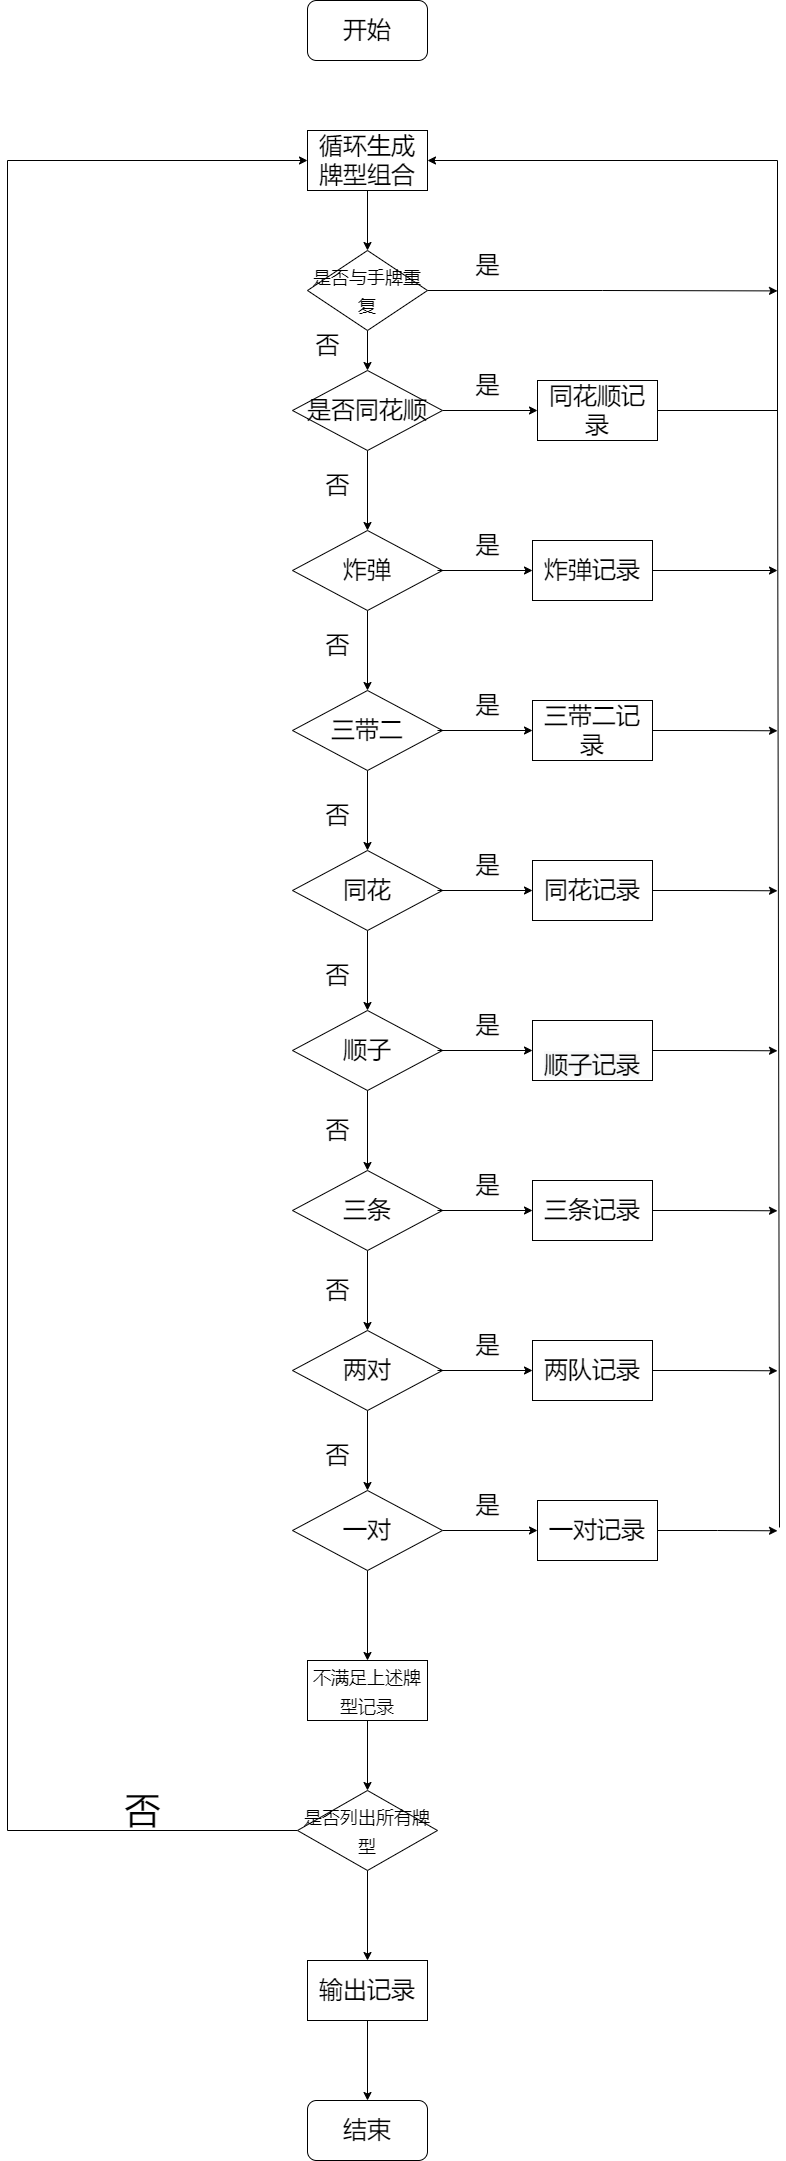

The diagram above was exported from draw.io. Its source (the exported page's mxGraphModel, read from the mxfile embedded in the PNG):
<mxGraphModel dx="1138" dy="1462" grid="1" gridSize="10" guides="1" tooltips="1" connect="1" arrows="1" fold="1" page="1" pageScale="1" pageWidth="1169" pageHeight="827" background="none" math="0" shadow="0">
  <root>
    <mxCell id="0" />
    <mxCell id="1" parent="0" />
    <mxCell id="aYUIWqhxaVnFy7z3v_Du-58" value="&lt;font style=&quot;font-size: 24px&quot;&gt;开始&lt;/font&gt;" style="rounded=1;whiteSpace=wrap;html=1;" parent="1" vertex="1">
      <mxGeometry x="400" y="-90" width="120" height="60" as="geometry" />
    </mxCell>
    <mxCell id="TnJ9ABmzipyDLfuZ6WNr-4" value="" style="edgeStyle=orthogonalEdgeStyle;rounded=0;orthogonalLoop=1;jettySize=auto;html=1;" edge="1" parent="1" source="aYUIWqhxaVnFy7z3v_Du-60" target="TnJ9ABmzipyDLfuZ6WNr-3">
      <mxGeometry relative="1" as="geometry" />
    </mxCell>
    <mxCell id="aYUIWqhxaVnFy7z3v_Du-60" value="循环生成牌型组合" style="rounded=0;whiteSpace=wrap;html=1;fontSize=24;" parent="1" vertex="1">
      <mxGeometry x="400" y="40" width="120" height="60" as="geometry" />
    </mxCell>
    <mxCell id="aYUIWqhxaVnFy7z3v_Du-66" value="" style="edgeStyle=orthogonalEdgeStyle;rounded=0;orthogonalLoop=1;jettySize=auto;html=1;fontSize=24;" parent="1" source="aYUIWqhxaVnFy7z3v_Du-62" target="aYUIWqhxaVnFy7z3v_Du-65" edge="1">
      <mxGeometry relative="1" as="geometry" />
    </mxCell>
    <mxCell id="aYUIWqhxaVnFy7z3v_Du-88" value="" style="edgeStyle=orthogonalEdgeStyle;rounded=0;orthogonalLoop=1;jettySize=auto;html=1;fontSize=24;" parent="1" source="aYUIWqhxaVnFy7z3v_Du-62" target="aYUIWqhxaVnFy7z3v_Du-87" edge="1">
      <mxGeometry relative="1" as="geometry" />
    </mxCell>
    <mxCell id="aYUIWqhxaVnFy7z3v_Du-62" value="是否同花顺" style="rhombus;whiteSpace=wrap;html=1;fontSize=24;" parent="1" vertex="1">
      <mxGeometry x="385" y="280" width="150" height="80" as="geometry" />
    </mxCell>
    <mxCell id="aYUIWqhxaVnFy7z3v_Du-68" value="" style="edgeStyle=orthogonalEdgeStyle;rounded=0;orthogonalLoop=1;jettySize=auto;html=1;fontSize=24;" parent="1" source="aYUIWqhxaVnFy7z3v_Du-65" target="aYUIWqhxaVnFy7z3v_Du-67" edge="1">
      <mxGeometry relative="1" as="geometry" />
    </mxCell>
    <mxCell id="aYUIWqhxaVnFy7z3v_Du-65" value="炸弹" style="rhombus;whiteSpace=wrap;html=1;fontSize=24;" parent="1" vertex="1">
      <mxGeometry x="385" y="440" width="150" height="80" as="geometry" />
    </mxCell>
    <mxCell id="aYUIWqhxaVnFy7z3v_Du-70" value="" style="edgeStyle=orthogonalEdgeStyle;rounded=0;orthogonalLoop=1;jettySize=auto;html=1;fontSize=24;" parent="1" source="aYUIWqhxaVnFy7z3v_Du-67" target="aYUIWqhxaVnFy7z3v_Du-69" edge="1">
      <mxGeometry relative="1" as="geometry" />
    </mxCell>
    <mxCell id="aYUIWqhxaVnFy7z3v_Du-67" value="三带二" style="rhombus;whiteSpace=wrap;html=1;fontSize=24;" parent="1" vertex="1">
      <mxGeometry x="385" y="600" width="150" height="80" as="geometry" />
    </mxCell>
    <mxCell id="aYUIWqhxaVnFy7z3v_Du-72" value="" style="edgeStyle=orthogonalEdgeStyle;rounded=0;orthogonalLoop=1;jettySize=auto;html=1;fontSize=24;" parent="1" source="aYUIWqhxaVnFy7z3v_Du-69" target="aYUIWqhxaVnFy7z3v_Du-71" edge="1">
      <mxGeometry relative="1" as="geometry" />
    </mxCell>
    <mxCell id="aYUIWqhxaVnFy7z3v_Du-69" value="同花" style="rhombus;whiteSpace=wrap;html=1;fontSize=24;" parent="1" vertex="1">
      <mxGeometry x="385" y="760" width="150" height="80" as="geometry" />
    </mxCell>
    <mxCell id="aYUIWqhxaVnFy7z3v_Du-74" value="" style="edgeStyle=orthogonalEdgeStyle;rounded=0;orthogonalLoop=1;jettySize=auto;html=1;fontSize=24;" parent="1" source="aYUIWqhxaVnFy7z3v_Du-71" target="aYUIWqhxaVnFy7z3v_Du-73" edge="1">
      <mxGeometry relative="1" as="geometry" />
    </mxCell>
    <mxCell id="aYUIWqhxaVnFy7z3v_Du-71" value="顺子" style="rhombus;whiteSpace=wrap;html=1;fontSize=24;" parent="1" vertex="1">
      <mxGeometry x="385" y="920" width="150" height="80" as="geometry" />
    </mxCell>
    <mxCell id="aYUIWqhxaVnFy7z3v_Du-76" value="" style="edgeStyle=orthogonalEdgeStyle;rounded=0;orthogonalLoop=1;jettySize=auto;html=1;fontSize=24;" parent="1" source="aYUIWqhxaVnFy7z3v_Du-73" target="aYUIWqhxaVnFy7z3v_Du-75" edge="1">
      <mxGeometry relative="1" as="geometry" />
    </mxCell>
    <mxCell id="aYUIWqhxaVnFy7z3v_Du-73" value="三条" style="rhombus;whiteSpace=wrap;html=1;fontSize=24;" parent="1" vertex="1">
      <mxGeometry x="385" y="1080" width="150" height="80" as="geometry" />
    </mxCell>
    <mxCell id="aYUIWqhxaVnFy7z3v_Du-78" value="" style="edgeStyle=orthogonalEdgeStyle;rounded=0;orthogonalLoop=1;jettySize=auto;html=1;fontSize=24;" parent="1" source="aYUIWqhxaVnFy7z3v_Du-75" target="aYUIWqhxaVnFy7z3v_Du-77" edge="1">
      <mxGeometry relative="1" as="geometry" />
    </mxCell>
    <mxCell id="aYUIWqhxaVnFy7z3v_Du-75" value="两对" style="rhombus;whiteSpace=wrap;html=1;fontSize=24;" parent="1" vertex="1">
      <mxGeometry x="385" y="1240" width="150" height="80" as="geometry" />
    </mxCell>
    <mxCell id="aYUIWqhxaVnFy7z3v_Du-103" value="" style="edgeStyle=orthogonalEdgeStyle;rounded=0;orthogonalLoop=1;jettySize=auto;html=1;fontSize=24;" parent="1" source="aYUIWqhxaVnFy7z3v_Du-77" target="aYUIWqhxaVnFy7z3v_Du-102" edge="1">
      <mxGeometry relative="1" as="geometry" />
    </mxCell>
    <mxCell id="aYUIWqhxaVnFy7z3v_Du-113" value="" style="edgeStyle=orthogonalEdgeStyle;rounded=0;orthogonalLoop=1;jettySize=auto;html=1;fontSize=24;" parent="1" source="aYUIWqhxaVnFy7z3v_Du-77" target="aYUIWqhxaVnFy7z3v_Du-112" edge="1">
      <mxGeometry relative="1" as="geometry" />
    </mxCell>
    <mxCell id="aYUIWqhxaVnFy7z3v_Du-77" value="一对" style="rhombus;whiteSpace=wrap;html=1;fontSize=24;" parent="1" vertex="1">
      <mxGeometry x="385" y="1400" width="150" height="80" as="geometry" />
    </mxCell>
    <mxCell id="aYUIWqhxaVnFy7z3v_Du-85" value="否" style="text;html=1;align=center;verticalAlign=middle;resizable=0;points=[];autosize=1;strokeColor=none;fillColor=none;fontSize=24;" parent="1" vertex="1">
      <mxGeometry x="410" y="1185" width="40" height="30" as="geometry" />
    </mxCell>
    <mxCell id="aYUIWqhxaVnFy7z3v_Du-86" value="否" style="text;html=1;align=center;verticalAlign=middle;resizable=0;points=[];autosize=1;strokeColor=none;fillColor=none;fontSize=24;" parent="1" vertex="1">
      <mxGeometry x="410" y="1350" width="40" height="30" as="geometry" />
    </mxCell>
    <mxCell id="aYUIWqhxaVnFy7z3v_Du-124" style="edgeStyle=orthogonalEdgeStyle;rounded=0;orthogonalLoop=1;jettySize=auto;html=1;entryX=1;entryY=0.5;entryDx=0;entryDy=0;fontSize=36;" parent="1" source="aYUIWqhxaVnFy7z3v_Du-87" target="aYUIWqhxaVnFy7z3v_Du-60" edge="1">
      <mxGeometry relative="1" as="geometry">
        <Array as="points">
          <mxPoint x="870" y="320" />
          <mxPoint x="870" y="70" />
        </Array>
      </mxGeometry>
    </mxCell>
    <mxCell id="aYUIWqhxaVnFy7z3v_Du-87" value="同花顺记录" style="whiteSpace=wrap;html=1;fontSize=24;" parent="1" vertex="1">
      <mxGeometry x="630" y="290" width="120" height="60" as="geometry" />
    </mxCell>
    <mxCell id="aYUIWqhxaVnFy7z3v_Du-90" value="" style="edgeStyle=orthogonalEdgeStyle;rounded=0;orthogonalLoop=1;jettySize=auto;html=1;fontSize=24;" parent="1" target="aYUIWqhxaVnFy7z3v_Du-91" edge="1">
      <mxGeometry relative="1" as="geometry">
        <mxPoint x="530" y="480" as="sourcePoint" />
      </mxGeometry>
    </mxCell>
    <mxCell id="aYUIWqhxaVnFy7z3v_Du-126" style="edgeStyle=orthogonalEdgeStyle;rounded=0;orthogonalLoop=1;jettySize=auto;html=1;exitX=1;exitY=0.5;exitDx=0;exitDy=0;fontSize=36;" parent="1" source="aYUIWqhxaVnFy7z3v_Du-91" edge="1">
      <mxGeometry relative="1" as="geometry">
        <mxPoint x="870" y="480" as="targetPoint" />
      </mxGeometry>
    </mxCell>
    <mxCell id="aYUIWqhxaVnFy7z3v_Du-91" value="&lt;span&gt;炸弹记录&lt;/span&gt;" style="whiteSpace=wrap;html=1;fontSize=24;" parent="1" vertex="1">
      <mxGeometry x="625" y="450" width="120" height="60" as="geometry" />
    </mxCell>
    <mxCell id="aYUIWqhxaVnFy7z3v_Du-92" value="" style="edgeStyle=orthogonalEdgeStyle;rounded=0;orthogonalLoop=1;jettySize=auto;html=1;fontSize=24;" parent="1" target="aYUIWqhxaVnFy7z3v_Du-93" edge="1">
      <mxGeometry relative="1" as="geometry">
        <mxPoint x="530" y="640" as="sourcePoint" />
      </mxGeometry>
    </mxCell>
    <mxCell id="aYUIWqhxaVnFy7z3v_Du-127" style="edgeStyle=orthogonalEdgeStyle;rounded=0;orthogonalLoop=1;jettySize=auto;html=1;exitX=1;exitY=0.5;exitDx=0;exitDy=0;fontSize=36;" parent="1" source="aYUIWqhxaVnFy7z3v_Du-93" edge="1">
      <mxGeometry relative="1" as="geometry">
        <mxPoint x="870" y="640.2857142857144" as="targetPoint" />
      </mxGeometry>
    </mxCell>
    <mxCell id="aYUIWqhxaVnFy7z3v_Du-93" value="&lt;span&gt;三带二记录&lt;/span&gt;" style="whiteSpace=wrap;html=1;fontSize=24;" parent="1" vertex="1">
      <mxGeometry x="625" y="610" width="120" height="60" as="geometry" />
    </mxCell>
    <mxCell id="aYUIWqhxaVnFy7z3v_Du-94" value="" style="edgeStyle=orthogonalEdgeStyle;rounded=0;orthogonalLoop=1;jettySize=auto;html=1;fontSize=24;" parent="1" target="aYUIWqhxaVnFy7z3v_Du-95" edge="1">
      <mxGeometry relative="1" as="geometry">
        <mxPoint x="530" y="800" as="sourcePoint" />
      </mxGeometry>
    </mxCell>
    <mxCell id="aYUIWqhxaVnFy7z3v_Du-132" style="edgeStyle=orthogonalEdgeStyle;rounded=0;orthogonalLoop=1;jettySize=auto;html=1;exitX=1;exitY=0.5;exitDx=0;exitDy=0;fontSize=36;" parent="1" source="aYUIWqhxaVnFy7z3v_Du-95" edge="1">
      <mxGeometry relative="1" as="geometry">
        <mxPoint x="870" y="800.2857142857144" as="targetPoint" />
      </mxGeometry>
    </mxCell>
    <mxCell id="aYUIWqhxaVnFy7z3v_Du-95" value="&lt;span&gt;同花记录&lt;/span&gt;" style="whiteSpace=wrap;html=1;fontSize=24;" parent="1" vertex="1">
      <mxGeometry x="625" y="770" width="120" height="60" as="geometry" />
    </mxCell>
    <mxCell id="aYUIWqhxaVnFy7z3v_Du-96" value="" style="edgeStyle=orthogonalEdgeStyle;rounded=0;orthogonalLoop=1;jettySize=auto;html=1;fontSize=24;" parent="1" target="aYUIWqhxaVnFy7z3v_Du-97" edge="1">
      <mxGeometry relative="1" as="geometry">
        <mxPoint x="530" y="960" as="sourcePoint" />
      </mxGeometry>
    </mxCell>
    <mxCell id="aYUIWqhxaVnFy7z3v_Du-133" style="edgeStyle=orthogonalEdgeStyle;rounded=0;orthogonalLoop=1;jettySize=auto;html=1;exitX=1;exitY=0.5;exitDx=0;exitDy=0;fontSize=36;" parent="1" source="aYUIWqhxaVnFy7z3v_Du-97" edge="1">
      <mxGeometry relative="1" as="geometry">
        <mxPoint x="870" y="960.2857142857142" as="targetPoint" />
      </mxGeometry>
    </mxCell>
    <mxCell id="aYUIWqhxaVnFy7z3v_Du-97" value="&lt;br&gt;&lt;span style=&quot;color: rgb(0 , 0 , 0) ; font-family: &amp;#34;helvetica&amp;#34; ; font-size: 24px ; font-style: normal ; font-weight: 400 ; letter-spacing: normal ; text-align: center ; text-indent: 0px ; text-transform: none ; word-spacing: 0px ; background-color: rgb(248 , 249 , 250) ; display: inline ; float: none&quot;&gt;顺子记录&lt;/span&gt;&lt;br&gt;" style="whiteSpace=wrap;html=1;fontSize=24;" parent="1" vertex="1">
      <mxGeometry x="625" y="930" width="120" height="60" as="geometry" />
    </mxCell>
    <mxCell id="aYUIWqhxaVnFy7z3v_Du-98" value="" style="edgeStyle=orthogonalEdgeStyle;rounded=0;orthogonalLoop=1;jettySize=auto;html=1;fontSize=24;" parent="1" target="aYUIWqhxaVnFy7z3v_Du-99" edge="1">
      <mxGeometry relative="1" as="geometry">
        <mxPoint x="530" y="1120" as="sourcePoint" />
      </mxGeometry>
    </mxCell>
    <mxCell id="aYUIWqhxaVnFy7z3v_Du-134" style="edgeStyle=orthogonalEdgeStyle;rounded=0;orthogonalLoop=1;jettySize=auto;html=1;exitX=1;exitY=0.5;exitDx=0;exitDy=0;fontSize=36;" parent="1" source="aYUIWqhxaVnFy7z3v_Du-99" edge="1">
      <mxGeometry relative="1" as="geometry">
        <mxPoint x="870" y="1120.2857142857142" as="targetPoint" />
      </mxGeometry>
    </mxCell>
    <mxCell id="aYUIWqhxaVnFy7z3v_Du-99" value="&lt;span&gt;三条记录&lt;/span&gt;" style="whiteSpace=wrap;html=1;fontSize=24;" parent="1" vertex="1">
      <mxGeometry x="625" y="1090" width="120" height="60" as="geometry" />
    </mxCell>
    <mxCell id="aYUIWqhxaVnFy7z3v_Du-100" value="" style="edgeStyle=orthogonalEdgeStyle;rounded=0;orthogonalLoop=1;jettySize=auto;html=1;fontSize=24;" parent="1" target="aYUIWqhxaVnFy7z3v_Du-101" edge="1">
      <mxGeometry relative="1" as="geometry">
        <mxPoint x="530" y="1280" as="sourcePoint" />
      </mxGeometry>
    </mxCell>
    <mxCell id="aYUIWqhxaVnFy7z3v_Du-135" style="edgeStyle=orthogonalEdgeStyle;rounded=0;orthogonalLoop=1;jettySize=auto;html=1;exitX=1;exitY=0.5;exitDx=0;exitDy=0;fontSize=36;" parent="1" source="aYUIWqhxaVnFy7z3v_Du-101" edge="1">
      <mxGeometry relative="1" as="geometry">
        <mxPoint x="870" y="1280.2857142857142" as="targetPoint" />
      </mxGeometry>
    </mxCell>
    <mxCell id="aYUIWqhxaVnFy7z3v_Du-101" value="&lt;span&gt;两队记录&lt;/span&gt;" style="whiteSpace=wrap;html=1;fontSize=24;" parent="1" vertex="1">
      <mxGeometry x="625" y="1250" width="120" height="60" as="geometry" />
    </mxCell>
    <mxCell id="aYUIWqhxaVnFy7z3v_Du-136" style="edgeStyle=orthogonalEdgeStyle;rounded=0;orthogonalLoop=1;jettySize=auto;html=1;exitX=1;exitY=0.5;exitDx=0;exitDy=0;fontSize=36;" parent="1" source="aYUIWqhxaVnFy7z3v_Du-102" edge="1">
      <mxGeometry relative="1" as="geometry">
        <mxPoint x="870" y="1440.2857142857147" as="targetPoint" />
      </mxGeometry>
    </mxCell>
    <mxCell id="aYUIWqhxaVnFy7z3v_Du-102" value="&lt;span&gt;一对记录&lt;/span&gt;" style="whiteSpace=wrap;html=1;fontSize=24;" parent="1" vertex="1">
      <mxGeometry x="630" y="1410" width="120" height="60" as="geometry" />
    </mxCell>
    <mxCell id="aYUIWqhxaVnFy7z3v_Du-104" value="是" style="text;html=1;align=center;verticalAlign=middle;resizable=0;points=[];autosize=1;strokeColor=none;fillColor=none;fontSize=24;" parent="1" vertex="1">
      <mxGeometry x="560" y="280" width="40" height="30" as="geometry" />
    </mxCell>
    <mxCell id="aYUIWqhxaVnFy7z3v_Du-105" value="是" style="text;html=1;align=center;verticalAlign=middle;resizable=0;points=[];autosize=1;strokeColor=none;fillColor=none;fontSize=24;" parent="1" vertex="1">
      <mxGeometry x="560" y="440" width="40" height="30" as="geometry" />
    </mxCell>
    <mxCell id="aYUIWqhxaVnFy7z3v_Du-106" value="是" style="text;html=1;align=center;verticalAlign=middle;resizable=0;points=[];autosize=1;strokeColor=none;fillColor=none;fontSize=24;" parent="1" vertex="1">
      <mxGeometry x="560" y="600" width="40" height="30" as="geometry" />
    </mxCell>
    <mxCell id="aYUIWqhxaVnFy7z3v_Du-107" value="是" style="text;html=1;align=center;verticalAlign=middle;resizable=0;points=[];autosize=1;strokeColor=none;fillColor=none;fontSize=24;" parent="1" vertex="1">
      <mxGeometry x="560" y="760" width="40" height="30" as="geometry" />
    </mxCell>
    <mxCell id="aYUIWqhxaVnFy7z3v_Du-108" value="是" style="text;html=1;align=center;verticalAlign=middle;resizable=0;points=[];autosize=1;strokeColor=none;fillColor=none;fontSize=24;" parent="1" vertex="1">
      <mxGeometry x="560" y="920" width="40" height="30" as="geometry" />
    </mxCell>
    <mxCell id="aYUIWqhxaVnFy7z3v_Du-109" value="是" style="text;html=1;align=center;verticalAlign=middle;resizable=0;points=[];autosize=1;strokeColor=none;fillColor=none;fontSize=24;" parent="1" vertex="1">
      <mxGeometry x="560" y="1080" width="40" height="30" as="geometry" />
    </mxCell>
    <mxCell id="aYUIWqhxaVnFy7z3v_Du-110" value="是" style="text;html=1;align=center;verticalAlign=middle;resizable=0;points=[];autosize=1;strokeColor=none;fillColor=none;fontSize=24;" parent="1" vertex="1">
      <mxGeometry x="560" y="1240" width="40" height="30" as="geometry" />
    </mxCell>
    <mxCell id="aYUIWqhxaVnFy7z3v_Du-111" value="是" style="text;html=1;align=center;verticalAlign=middle;resizable=0;points=[];autosize=1;strokeColor=none;fillColor=none;fontSize=24;" parent="1" vertex="1">
      <mxGeometry x="560" y="1400" width="40" height="30" as="geometry" />
    </mxCell>
    <mxCell id="aYUIWqhxaVnFy7z3v_Du-115" value="" style="edgeStyle=orthogonalEdgeStyle;rounded=0;orthogonalLoop=1;jettySize=auto;html=1;fontSize=24;" parent="1" source="aYUIWqhxaVnFy7z3v_Du-112" target="aYUIWqhxaVnFy7z3v_Du-114" edge="1">
      <mxGeometry relative="1" as="geometry" />
    </mxCell>
    <mxCell id="aYUIWqhxaVnFy7z3v_Du-112" value="&lt;font style=&quot;font-size: 18px&quot;&gt;不满足上述牌型记录&lt;/font&gt;" style="whiteSpace=wrap;html=1;fontSize=24;" parent="1" vertex="1">
      <mxGeometry x="400" y="1570" width="120" height="60" as="geometry" />
    </mxCell>
    <mxCell id="aYUIWqhxaVnFy7z3v_Du-120" style="edgeStyle=orthogonalEdgeStyle;rounded=0;orthogonalLoop=1;jettySize=auto;html=1;exitX=0;exitY=0.5;exitDx=0;exitDy=0;entryX=0;entryY=0.5;entryDx=0;entryDy=0;fontSize=24;" parent="1" source="aYUIWqhxaVnFy7z3v_Du-114" target="aYUIWqhxaVnFy7z3v_Du-60" edge="1">
      <mxGeometry relative="1" as="geometry">
        <Array as="points">
          <mxPoint x="100" y="1740" />
          <mxPoint x="100" y="70" />
        </Array>
      </mxGeometry>
    </mxCell>
    <mxCell id="aYUIWqhxaVnFy7z3v_Du-123" value="" style="edgeStyle=orthogonalEdgeStyle;rounded=0;orthogonalLoop=1;jettySize=auto;html=1;fontSize=36;" parent="1" source="aYUIWqhxaVnFy7z3v_Du-114" target="aYUIWqhxaVnFy7z3v_Du-122" edge="1">
      <mxGeometry relative="1" as="geometry" />
    </mxCell>
    <mxCell id="aYUIWqhxaVnFy7z3v_Du-114" value="&lt;font style=&quot;font-size: 18px&quot;&gt;是否列出所有牌型&lt;/font&gt;" style="rhombus;whiteSpace=wrap;html=1;fontSize=24;" parent="1" vertex="1">
      <mxGeometry x="390" y="1700" width="140" height="80" as="geometry" />
    </mxCell>
    <mxCell id="aYUIWqhxaVnFy7z3v_Du-121" value="&lt;font style=&quot;font-size: 36px&quot;&gt;否&lt;/font&gt;" style="text;html=1;align=center;verticalAlign=middle;resizable=0;points=[];autosize=1;strokeColor=none;fillColor=none;fontSize=24;" parent="1" vertex="1">
      <mxGeometry x="210" y="1700" width="50" height="40" as="geometry" />
    </mxCell>
    <mxCell id="aYUIWqhxaVnFy7z3v_Du-146" value="" style="edgeStyle=orthogonalEdgeStyle;rounded=0;orthogonalLoop=1;jettySize=auto;html=1;fontSize=18;" parent="1" source="aYUIWqhxaVnFy7z3v_Du-122" target="aYUIWqhxaVnFy7z3v_Du-145" edge="1">
      <mxGeometry relative="1" as="geometry" />
    </mxCell>
    <mxCell id="aYUIWqhxaVnFy7z3v_Du-122" value="输出记录" style="whiteSpace=wrap;html=1;fontSize=24;" parent="1" vertex="1">
      <mxGeometry x="400" y="1870" width="120" height="60" as="geometry" />
    </mxCell>
    <mxCell id="aYUIWqhxaVnFy7z3v_Du-125" value="" style="endArrow=none;html=1;rounded=0;fontSize=36;" parent="1" edge="1">
      <mxGeometry width="50" height="50" relative="1" as="geometry">
        <mxPoint x="872" y="1437" as="sourcePoint" />
        <mxPoint x="870" y="318.57" as="targetPoint" />
      </mxGeometry>
    </mxCell>
    <mxCell id="aYUIWqhxaVnFy7z3v_Du-140" value="否" style="text;html=1;align=center;verticalAlign=middle;resizable=0;points=[];autosize=1;strokeColor=none;fillColor=none;fontSize=24;" parent="1" vertex="1">
      <mxGeometry x="410" y="870" width="40" height="30" as="geometry" />
    </mxCell>
    <mxCell id="aYUIWqhxaVnFy7z3v_Du-141" value="否" style="text;html=1;align=center;verticalAlign=middle;resizable=0;points=[];autosize=1;strokeColor=none;fillColor=none;fontSize=24;" parent="1" vertex="1">
      <mxGeometry x="410" y="1025" width="40" height="30" as="geometry" />
    </mxCell>
    <mxCell id="aYUIWqhxaVnFy7z3v_Du-142" value="否" style="text;html=1;align=center;verticalAlign=middle;resizable=0;points=[];autosize=1;strokeColor=none;fillColor=none;fontSize=24;" parent="1" vertex="1">
      <mxGeometry x="410" y="380" width="40" height="30" as="geometry" />
    </mxCell>
    <mxCell id="aYUIWqhxaVnFy7z3v_Du-143" value="否" style="text;html=1;align=center;verticalAlign=middle;resizable=0;points=[];autosize=1;strokeColor=none;fillColor=none;fontSize=24;" parent="1" vertex="1">
      <mxGeometry x="410" y="540" width="40" height="30" as="geometry" />
    </mxCell>
    <mxCell id="aYUIWqhxaVnFy7z3v_Du-144" value="否" style="text;html=1;align=center;verticalAlign=middle;resizable=0;points=[];autosize=1;strokeColor=none;fillColor=none;fontSize=24;" parent="1" vertex="1">
      <mxGeometry x="410" y="710" width="40" height="30" as="geometry" />
    </mxCell>
    <mxCell id="aYUIWqhxaVnFy7z3v_Du-145" value="结束" style="rounded=1;whiteSpace=wrap;html=1;fontSize=24;" parent="1" vertex="1">
      <mxGeometry x="400" y="2010" width="120" height="60" as="geometry" />
    </mxCell>
    <mxCell id="TnJ9ABmzipyDLfuZ6WNr-5" style="edgeStyle=orthogonalEdgeStyle;rounded=0;orthogonalLoop=1;jettySize=auto;html=1;exitX=0.5;exitY=1;exitDx=0;exitDy=0;entryX=0.5;entryY=0;entryDx=0;entryDy=0;" edge="1" parent="1" source="TnJ9ABmzipyDLfuZ6WNr-3" target="aYUIWqhxaVnFy7z3v_Du-62">
      <mxGeometry relative="1" as="geometry" />
    </mxCell>
    <mxCell id="TnJ9ABmzipyDLfuZ6WNr-7" style="edgeStyle=orthogonalEdgeStyle;rounded=0;orthogonalLoop=1;jettySize=auto;html=1;exitX=1;exitY=0.5;exitDx=0;exitDy=0;" edge="1" parent="1" source="TnJ9ABmzipyDLfuZ6WNr-3">
      <mxGeometry relative="1" as="geometry">
        <mxPoint x="870" y="200.4000000000001" as="targetPoint" />
      </mxGeometry>
    </mxCell>
    <mxCell id="TnJ9ABmzipyDLfuZ6WNr-3" value="&lt;font style=&quot;font-size: 18px&quot;&gt;是否与手牌重复&lt;/font&gt;" style="rhombus;whiteSpace=wrap;html=1;fontSize=24;rounded=0;" vertex="1" parent="1">
      <mxGeometry x="400" y="160" width="120" height="80" as="geometry" />
    </mxCell>
    <mxCell id="TnJ9ABmzipyDLfuZ6WNr-6" value="否" style="text;html=1;align=center;verticalAlign=middle;resizable=0;points=[];autosize=1;strokeColor=none;fillColor=none;fontSize=24;" vertex="1" parent="1">
      <mxGeometry x="400" y="240" width="40" height="30" as="geometry" />
    </mxCell>
    <mxCell id="TnJ9ABmzipyDLfuZ6WNr-8" value="是" style="text;html=1;align=center;verticalAlign=middle;resizable=0;points=[];autosize=1;strokeColor=none;fillColor=none;fontSize=24;" vertex="1" parent="1">
      <mxGeometry x="560" y="160" width="40" height="30" as="geometry" />
    </mxCell>
  </root>
</mxGraphModel>